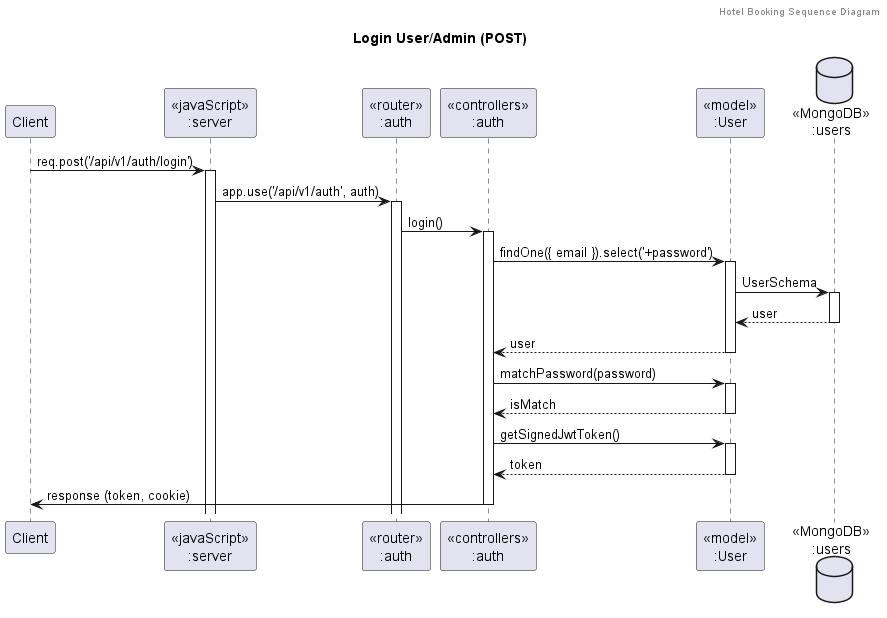

The diagram above was rendered by PlantUML. Its source (embedded in the PNG):
@startuml Login User/Admin (POST)
header Hotel Booking Sequence Diagram
title "Login User/Admin (POST)"

participant "Client" as client
participant "<<javaScript>>\n:server" as server
participant "<<router>>\n:auth" as routerAuth
participant "<<controllers>>\n:auth" as controllersAuth
participant "<<model>>\n:User" as modelUser
database "<<MongoDB>>\n:users" as Database

client->server ++:req.post('/api/v1/auth/login')
server->routerAuth ++:app.use('/api/v1/auth', auth)
routerAuth -> controllersAuth ++:login()

' Check existing user
controllersAuth->modelUser ++:findOne({ email }).select('+password')
modelUser ->Database ++: UserSchema
Database --> modelUser --: user
modelUser --> controllersAuth --: user

' Check password match
controllersAuth->modelUser ++:matchPassword(password)
modelUser --> controllersAuth --: isMatch

' Generate Token
controllersAuth->modelUser ++:getSignedJwtToken()
modelUser --> controllersAuth --: token

' Send Response with Cookie
controllersAuth->client --:response (token, cookie)

@enduml